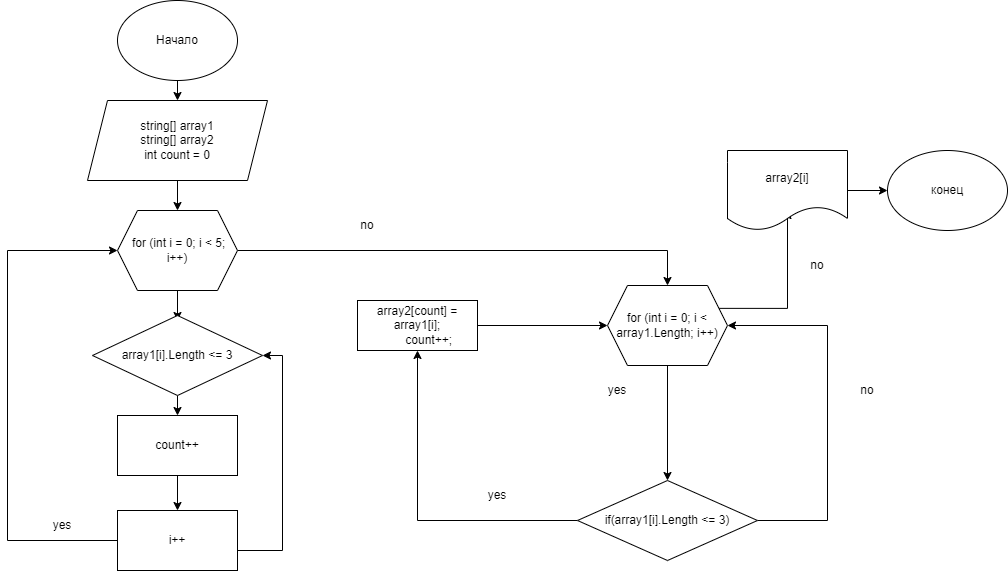

The diagram above was exported from draw.io. Its source (the exported page's mxGraphModel, read from the mxfile embedded in the PNG):
<mxGraphModel dx="1422" dy="781" grid="1" gridSize="10" guides="1" tooltips="1" connect="1" arrows="1" fold="1" page="1" pageScale="1" pageWidth="827" pageHeight="1169" math="0" shadow="0">
  <root>
    <mxCell id="0" />
    <mxCell id="1" parent="0" />
    <mxCell id="h0uezB1PTbi5CxqUDq-4-4" style="edgeStyle=orthogonalEdgeStyle;rounded=0;orthogonalLoop=1;jettySize=auto;html=1;exitX=0.5;exitY=1;exitDx=0;exitDy=0;entryX=0.5;entryY=0;entryDx=0;entryDy=0;" edge="1" parent="1" source="h0uezB1PTbi5CxqUDq-4-1" target="h0uezB1PTbi5CxqUDq-4-2">
      <mxGeometry relative="1" as="geometry" />
    </mxCell>
    <mxCell id="h0uezB1PTbi5CxqUDq-4-1" value="Начало" style="ellipse;whiteSpace=wrap;html=1;" vertex="1" parent="1">
      <mxGeometry x="310" y="100" width="120" height="80" as="geometry" />
    </mxCell>
    <mxCell id="h0uezB1PTbi5CxqUDq-4-8" style="edgeStyle=orthogonalEdgeStyle;rounded=0;orthogonalLoop=1;jettySize=auto;html=1;exitX=0.5;exitY=1;exitDx=0;exitDy=0;entryX=0.5;entryY=0;entryDx=0;entryDy=0;" edge="1" parent="1" source="h0uezB1PTbi5CxqUDq-4-2">
      <mxGeometry relative="1" as="geometry">
        <mxPoint x="370" y="310" as="targetPoint" />
      </mxGeometry>
    </mxCell>
    <mxCell id="h0uezB1PTbi5CxqUDq-4-2" value="string[] array1&lt;br&gt;string[] array2&lt;br&gt;int count = 0" style="shape=parallelogram;perimeter=parallelogramPerimeter;whiteSpace=wrap;html=1;fixedSize=1;" vertex="1" parent="1">
      <mxGeometry x="280" y="200" width="180" height="80" as="geometry" />
    </mxCell>
    <mxCell id="h0uezB1PTbi5CxqUDq-4-15" style="edgeStyle=orthogonalEdgeStyle;rounded=0;orthogonalLoop=1;jettySize=auto;html=1;exitX=0.5;exitY=1;exitDx=0;exitDy=0;entryX=0.5;entryY=0;entryDx=0;entryDy=0;" edge="1" parent="1" source="h0uezB1PTbi5CxqUDq-4-12" target="h0uezB1PTbi5CxqUDq-4-14">
      <mxGeometry relative="1" as="geometry" />
    </mxCell>
    <mxCell id="h0uezB1PTbi5CxqUDq-4-43" style="edgeStyle=orthogonalEdgeStyle;rounded=0;orthogonalLoop=1;jettySize=auto;html=1;exitX=1;exitY=0.25;exitDx=0;exitDy=0;entryX=0.5;entryY=0.75;entryDx=0;entryDy=0;entryPerimeter=0;" edge="1" parent="1" source="h0uezB1PTbi5CxqUDq-4-12" target="h0uezB1PTbi5CxqUDq-4-39">
      <mxGeometry relative="1" as="geometry">
        <Array as="points">
          <mxPoint x="980" y="408" />
        </Array>
      </mxGeometry>
    </mxCell>
    <mxCell id="h0uezB1PTbi5CxqUDq-4-12" value="for (int i = 0; i &amp;lt; array1.Length; i++)" style="shape=hexagon;perimeter=hexagonPerimeter2;whiteSpace=wrap;html=1;fixedSize=1;" vertex="1" parent="1">
      <mxGeometry x="800" y="385" width="120" height="80" as="geometry" />
    </mxCell>
    <mxCell id="h0uezB1PTbi5CxqUDq-4-17" style="edgeStyle=orthogonalEdgeStyle;rounded=0;orthogonalLoop=1;jettySize=auto;html=1;entryX=1;entryY=0.5;entryDx=0;entryDy=0;" edge="1" parent="1" source="h0uezB1PTbi5CxqUDq-4-14" target="h0uezB1PTbi5CxqUDq-4-12">
      <mxGeometry relative="1" as="geometry">
        <Array as="points">
          <mxPoint x="1020" y="620" />
          <mxPoint x="1020" y="425" />
        </Array>
      </mxGeometry>
    </mxCell>
    <mxCell id="h0uezB1PTbi5CxqUDq-4-24" style="edgeStyle=orthogonalEdgeStyle;rounded=0;orthogonalLoop=1;jettySize=auto;html=1;exitX=0;exitY=0.5;exitDx=0;exitDy=0;entryX=0.5;entryY=1;entryDx=0;entryDy=0;" edge="1" parent="1" source="h0uezB1PTbi5CxqUDq-4-14" target="h0uezB1PTbi5CxqUDq-4-21">
      <mxGeometry relative="1" as="geometry" />
    </mxCell>
    <mxCell id="h0uezB1PTbi5CxqUDq-4-14" value="if(array1[i].Length &amp;lt;= 3)" style="rhombus;whiteSpace=wrap;html=1;" vertex="1" parent="1">
      <mxGeometry x="770" y="580" width="180" height="80" as="geometry" />
    </mxCell>
    <mxCell id="h0uezB1PTbi5CxqUDq-4-16" value="yes&lt;br&gt;" style="text;html=1;strokeColor=none;fillColor=none;align=center;verticalAlign=middle;whiteSpace=wrap;rounded=0;" vertex="1" parent="1">
      <mxGeometry x="780" y="475" width="60" height="30" as="geometry" />
    </mxCell>
    <mxCell id="h0uezB1PTbi5CxqUDq-4-18" value="no" style="text;html=1;strokeColor=none;fillColor=none;align=center;verticalAlign=middle;whiteSpace=wrap;rounded=0;" vertex="1" parent="1">
      <mxGeometry x="1030" y="475" width="60" height="30" as="geometry" />
    </mxCell>
    <mxCell id="h0uezB1PTbi5CxqUDq-4-22" value="yes&lt;br&gt;" style="text;html=1;strokeColor=none;fillColor=none;align=center;verticalAlign=middle;whiteSpace=wrap;rounded=0;" vertex="1" parent="1">
      <mxGeometry x="660" y="580" width="60" height="30" as="geometry" />
    </mxCell>
    <mxCell id="h0uezB1PTbi5CxqUDq-4-25" style="edgeStyle=orthogonalEdgeStyle;rounded=0;orthogonalLoop=1;jettySize=auto;html=1;entryX=0;entryY=0.5;entryDx=0;entryDy=0;" edge="1" parent="1" source="h0uezB1PTbi5CxqUDq-4-21" target="h0uezB1PTbi5CxqUDq-4-12">
      <mxGeometry relative="1" as="geometry" />
    </mxCell>
    <mxCell id="h0uezB1PTbi5CxqUDq-4-21" value="&lt;div&gt;array2[count] = array1[i];&lt;/div&gt;&lt;div&gt;&amp;nbsp; &amp;nbsp; &amp;nbsp; &amp;nbsp;count++;&lt;/div&gt;" style="rounded=0;whiteSpace=wrap;html=1;" vertex="1" parent="1">
      <mxGeometry x="550" y="400" width="120" height="50" as="geometry" />
    </mxCell>
    <mxCell id="h0uezB1PTbi5CxqUDq-4-30" style="edgeStyle=orthogonalEdgeStyle;rounded=0;orthogonalLoop=1;jettySize=auto;html=1;exitX=0.5;exitY=1;exitDx=0;exitDy=0;" edge="1" parent="1" source="h0uezB1PTbi5CxqUDq-4-29">
      <mxGeometry relative="1" as="geometry">
        <mxPoint x="370" y="420" as="targetPoint" />
      </mxGeometry>
    </mxCell>
    <mxCell id="h0uezB1PTbi5CxqUDq-4-38" style="edgeStyle=orthogonalEdgeStyle;rounded=0;orthogonalLoop=1;jettySize=auto;html=1;exitX=1;exitY=0.5;exitDx=0;exitDy=0;entryX=0.5;entryY=0;entryDx=0;entryDy=0;" edge="1" parent="1" source="h0uezB1PTbi5CxqUDq-4-29" target="h0uezB1PTbi5CxqUDq-4-12">
      <mxGeometry relative="1" as="geometry" />
    </mxCell>
    <mxCell id="h0uezB1PTbi5CxqUDq-4-29" value="&amp;nbsp;for (int i = 0; i &amp;lt; 5; i++)" style="shape=hexagon;perimeter=hexagonPerimeter2;whiteSpace=wrap;html=1;fixedSize=1;" vertex="1" parent="1">
      <mxGeometry x="310" y="310" width="120" height="80" as="geometry" />
    </mxCell>
    <mxCell id="h0uezB1PTbi5CxqUDq-4-33" style="edgeStyle=orthogonalEdgeStyle;rounded=0;orthogonalLoop=1;jettySize=auto;html=1;exitX=0.5;exitY=1;exitDx=0;exitDy=0;entryX=0.5;entryY=0;entryDx=0;entryDy=0;" edge="1" parent="1" source="h0uezB1PTbi5CxqUDq-4-31" target="h0uezB1PTbi5CxqUDq-4-32">
      <mxGeometry relative="1" as="geometry" />
    </mxCell>
    <mxCell id="h0uezB1PTbi5CxqUDq-4-31" value="array1[i].Length &amp;lt;= 3" style="rhombus;whiteSpace=wrap;html=1;" vertex="1" parent="1">
      <mxGeometry x="285" y="415" width="170" height="80" as="geometry" />
    </mxCell>
    <mxCell id="h0uezB1PTbi5CxqUDq-4-35" style="edgeStyle=orthogonalEdgeStyle;rounded=0;orthogonalLoop=1;jettySize=auto;html=1;exitX=0.5;exitY=1;exitDx=0;exitDy=0;" edge="1" parent="1" source="h0uezB1PTbi5CxqUDq-4-32" target="h0uezB1PTbi5CxqUDq-4-34">
      <mxGeometry relative="1" as="geometry" />
    </mxCell>
    <mxCell id="h0uezB1PTbi5CxqUDq-4-32" value="count++" style="rounded=0;whiteSpace=wrap;html=1;" vertex="1" parent="1">
      <mxGeometry x="310" y="515" width="120" height="60" as="geometry" />
    </mxCell>
    <mxCell id="h0uezB1PTbi5CxqUDq-4-36" style="edgeStyle=orthogonalEdgeStyle;rounded=0;orthogonalLoop=1;jettySize=auto;html=1;exitX=0;exitY=0.5;exitDx=0;exitDy=0;entryX=0;entryY=0.5;entryDx=0;entryDy=0;" edge="1" parent="1" source="h0uezB1PTbi5CxqUDq-4-34" target="h0uezB1PTbi5CxqUDq-4-29">
      <mxGeometry relative="1" as="geometry">
        <Array as="points">
          <mxPoint x="200" y="640" />
          <mxPoint x="200" y="350" />
        </Array>
      </mxGeometry>
    </mxCell>
    <mxCell id="h0uezB1PTbi5CxqUDq-4-37" style="edgeStyle=orthogonalEdgeStyle;rounded=0;orthogonalLoop=1;jettySize=auto;html=1;entryX=1;entryY=0.5;entryDx=0;entryDy=0;" edge="1" parent="1" source="h0uezB1PTbi5CxqUDq-4-34" target="h0uezB1PTbi5CxqUDq-4-31">
      <mxGeometry relative="1" as="geometry">
        <Array as="points">
          <mxPoint x="475" y="650" />
          <mxPoint x="475" y="455" />
        </Array>
      </mxGeometry>
    </mxCell>
    <mxCell id="h0uezB1PTbi5CxqUDq-4-34" value="i++" style="rounded=0;whiteSpace=wrap;html=1;" vertex="1" parent="1">
      <mxGeometry x="310" y="610" width="120" height="60" as="geometry" />
    </mxCell>
    <mxCell id="h0uezB1PTbi5CxqUDq-4-46" style="edgeStyle=orthogonalEdgeStyle;rounded=0;orthogonalLoop=1;jettySize=auto;html=1;exitX=1;exitY=0.5;exitDx=0;exitDy=0;entryX=0;entryY=0.5;entryDx=0;entryDy=0;" edge="1" parent="1" source="h0uezB1PTbi5CxqUDq-4-39" target="h0uezB1PTbi5CxqUDq-4-45">
      <mxGeometry relative="1" as="geometry" />
    </mxCell>
    <mxCell id="h0uezB1PTbi5CxqUDq-4-39" value="array2[i]" style="shape=document;whiteSpace=wrap;html=1;boundedLbl=1;" vertex="1" parent="1">
      <mxGeometry x="920" y="250" width="120" height="80" as="geometry" />
    </mxCell>
    <mxCell id="h0uezB1PTbi5CxqUDq-4-40" value="yes&lt;br&gt;" style="text;html=1;strokeColor=none;fillColor=none;align=center;verticalAlign=middle;whiteSpace=wrap;rounded=0;" vertex="1" parent="1">
      <mxGeometry x="225" y="610" width="60" height="30" as="geometry" />
    </mxCell>
    <mxCell id="h0uezB1PTbi5CxqUDq-4-41" value="no" style="text;html=1;strokeColor=none;fillColor=none;align=center;verticalAlign=middle;whiteSpace=wrap;rounded=0;" vertex="1" parent="1">
      <mxGeometry x="530" y="310" width="60" height="30" as="geometry" />
    </mxCell>
    <mxCell id="h0uezB1PTbi5CxqUDq-4-44" value="no" style="text;html=1;strokeColor=none;fillColor=none;align=center;verticalAlign=middle;whiteSpace=wrap;rounded=0;" vertex="1" parent="1">
      <mxGeometry x="980" y="350" width="60" height="30" as="geometry" />
    </mxCell>
    <mxCell id="h0uezB1PTbi5CxqUDq-4-45" value="конец&lt;br&gt;" style="ellipse;whiteSpace=wrap;html=1;" vertex="1" parent="1">
      <mxGeometry x="1080" y="250" width="120" height="80" as="geometry" />
    </mxCell>
  </root>
</mxGraphModel>